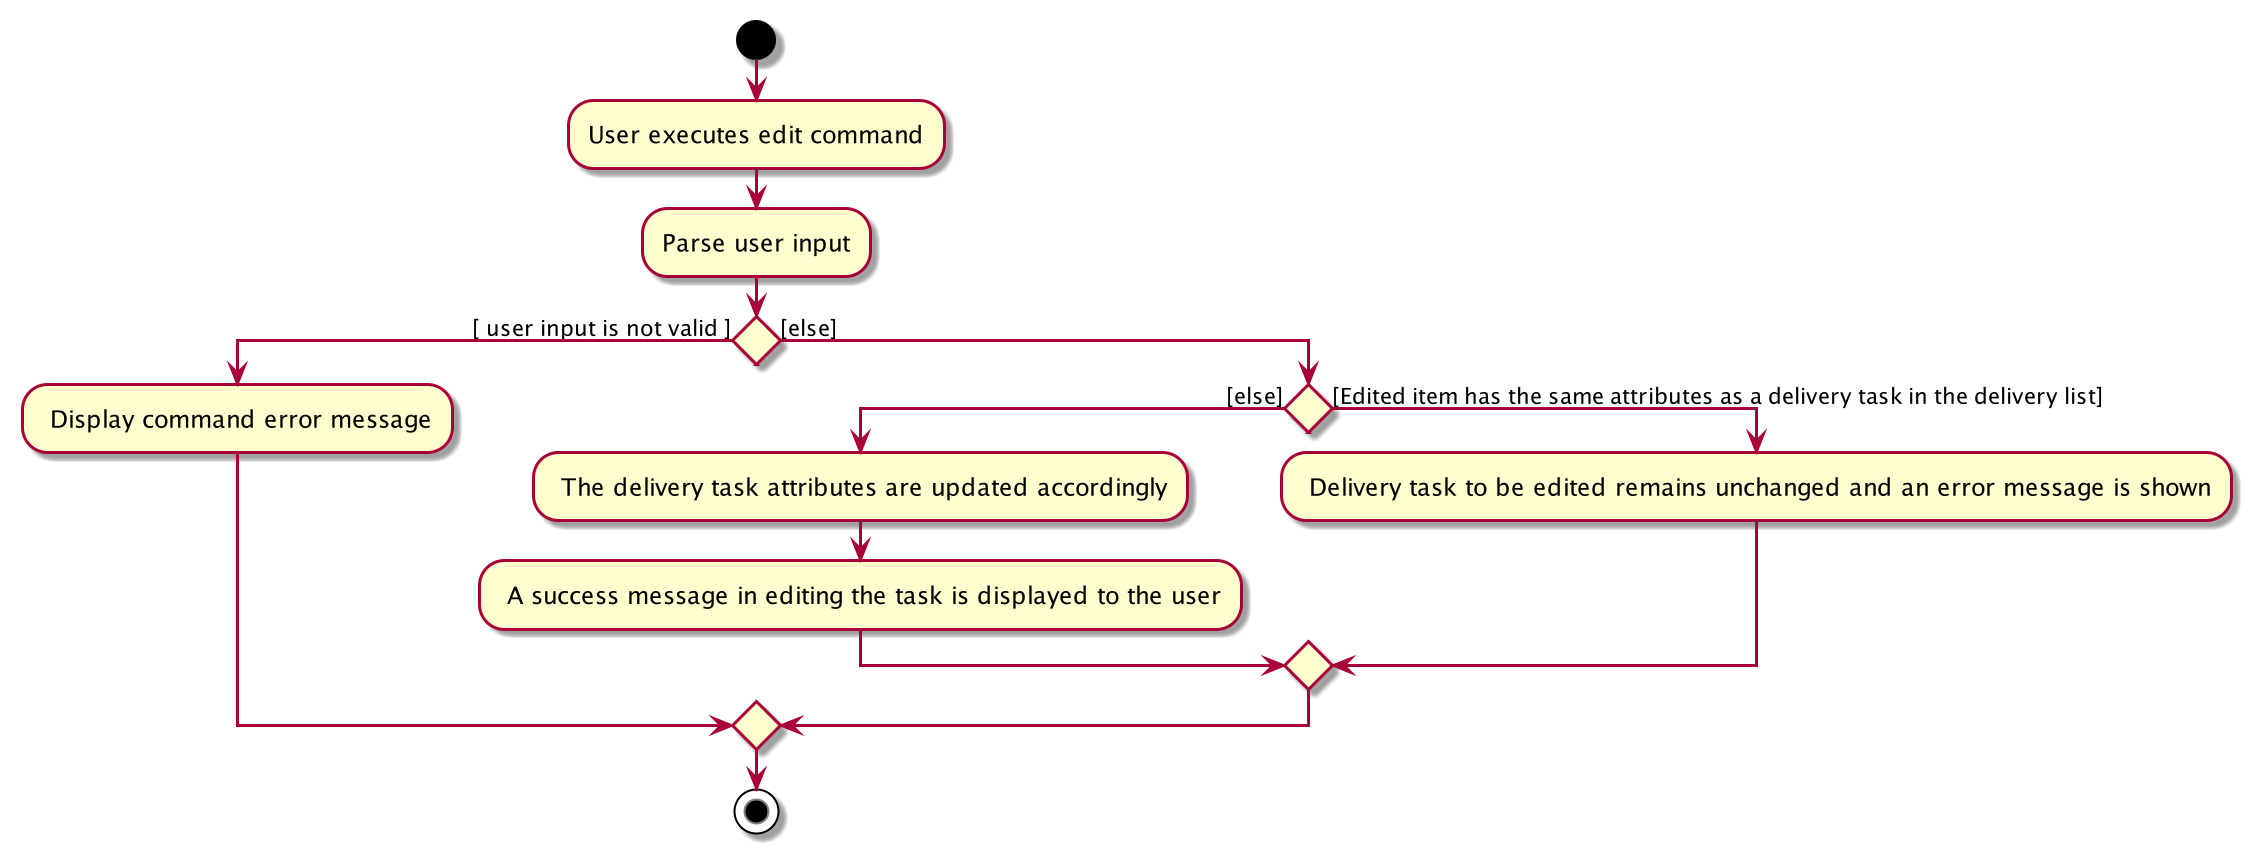

The diagram above was rendered by PlantUML. Its source (embedded in the PNG):
@startuml
'https://plantuml.com/activity-diagram-beta

start
:User executes edit command;
:Parse user input;
if () then ([ user input is not valid ])
    : Display command error message;
else ([else])
    if () then ([else])
        : The delivery task attributes are updated accordingly;
        : A success message in editing the task is displayed to the user;
    else ([Edited item has the same attributes as a delivery task in the delivery list])
        : Delivery task to be edited remains unchanged and an error message is shown;
    endif
endif
stop

@enduml